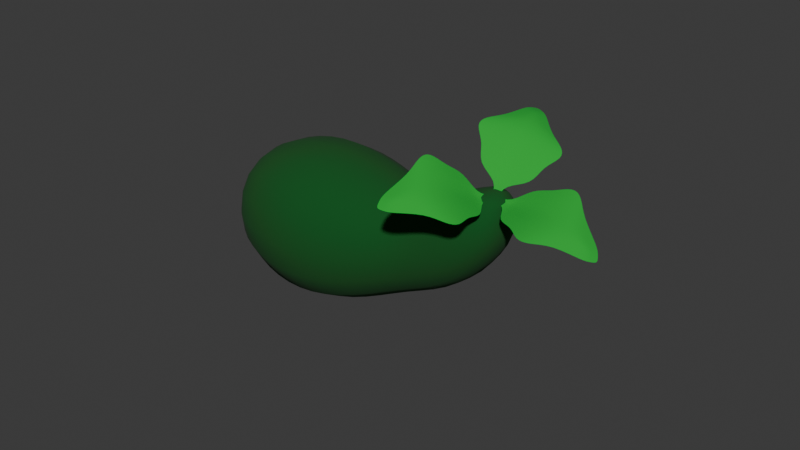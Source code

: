 # Source: Zucchini.blend  (saved by Blender 4.3.34; exported with 4.5.12 LTS)
import bpy
from mathutils import Matrix  # noqa: F401  (used for matrix-valued properties, if any)

bpy.ops.wm.read_factory_settings(use_empty=True)
scene = bpy.context.scene
scene.name = 'Scene'

# ---- collections
col_collection = bpy.data.collections.new('Collection'); scene.collection.children.link(col_collection)

# ---- materials (node trees are filled in below, after node groups)
mat_zucchini_green = bpy.data.materials.new('zucchini_green')
mat_zucchini_green.use_transparent_shadow = False
mat_leafy_green = bpy.data.materials.new('leafy_green')
mat_leafy_green.use_transparent_shadow = False

# ---- material node trees
mat_zucchini_green.use_nodes = True; mat_zucchini_green.node_tree.nodes.clear()
_N = mat_zucchini_green.node_tree.nodes; _L = mat_zucchini_green.node_tree.links
n0 = _N.new('ShaderNodeBsdfPrincipled'); n0.name = 'Principled BSDF'; n0.location = (10, 300)
n0.inputs[0].default_value = (0.0006876, 0.08278, 0.008729, 1.0)
n0.inputs[2].default_value = 1.0
n1 = _N.new('ShaderNodeOutputMaterial'); n1.name = 'Material Output'; n1.location = (300, 300)
_L.new(n0.outputs[0], n1.inputs[0])
n1.is_active_output = True
mat_leafy_green.use_nodes = True; mat_leafy_green.node_tree.nodes.clear()
_N = mat_leafy_green.node_tree.nodes; _L = mat_leafy_green.node_tree.links
n0 = _N.new('ShaderNodeBsdfPrincipled'); n0.name = 'Principled BSDF'; n0.location = (10, 300)
n0.inputs[0].default_value = (0.005389, 0.4004, 0.03128, 1.0)
n0.inputs[2].default_value = 1.0
n1 = _N.new('ShaderNodeOutputMaterial'); n1.name = 'Material Output'; n1.location = (300, 300)
_L.new(n0.outputs[0], n1.inputs[0])
n1.is_active_output = True

# ---- world
world_world = bpy.data.worlds.new('World'); scene.world = world_world
world_world.use_nodes = True; world_world.node_tree.nodes.clear()
_N = world_world.node_tree.nodes; _L = world_world.node_tree.links
n0 = _N.new('ShaderNodeOutputWorld'); n0.name = 'World Output'; n0.location = (300, 300)
n1 = _N.new('ShaderNodeBackground'); n1.name = 'Background'; n1.location = (10, 300)
n1.inputs[0].default_value = (0.05088, 0.05088, 0.05088, 1.0)
_L.new(n1.outputs[0], n0.inputs[0])
n0.is_active_output = True
world_world.color = (0.05088, 0.05088, 0.05088)
world_world.use_sun_shadow = False
world_world.sun_shadow_jitter_overblur = 0.0

# ---- meshes
me_cube_001 = bpy.data.meshes.new('Cube.001')
me_cube_001.from_pydata([(0.1837, -0.07559, 0.5236), (-0.2043, 0.08701, 0.1864), (-0.1966, -0.1016, 0.5176), (-0.1069, 0.1552, 0.8581), (-0.1094, 0.31, 0.7036), (-0.08064, -0.7323, 0.1022), (-0.08591, -0.6214, -0.1273), (0.1117, 0.1607, 0.8602), (0.1093, 0.3155, 0.7057), (0.1734, -0.7121, 0.1061), (0.1682, -0.6012, -0.1234), (0.176, 0.113, 0.1923), (-0.2261, -0.4889, -0.2049), (-0.3028, -0.06962, -0.04586), (-0.3206, -0.2617, -0.1772), (-0.2904, -0.3294, 0.4919), (-0.2154, -0.7133, 0.2594), (-0.3068, -0.552, 0.4236), (0.2987, -0.6724, 0.2673), (0.305, -0.2822, 0.501), (0.3584, -0.4991, 0.4339), (0.2926, -0.02233, -0.03667), (0.288, -0.4481, -0.197), (0.3446, -0.2088, -0.1669), (0.1819, 0.05194, 0.6916), (-0.2057, 0.2568, 0.3776), (-0.1989, 0.03274, 0.686), (0.175, 0.276, 0.3831), (0.06055, 0.1416, 0.7673), (0.04962, 0.12, 0.7675), (0.1254, 0.2042, 0.7828), (0.03785, 0.03088, 0.7842), (0.3031, 0.0997, 0.7816), (0.2274, -0.05015, 0.7828), (0.00815, 0.1681, 0.7692), (-0.002772, 0.1465, 0.7693), (0.05487, 0.1309, 0.7666), (0.07833, 0.1191, 0.7705), (0.1903, 0.1817, 0.7995), (0.002698, 0.1573, 0.7693), (0.362, 0.0195, 0.7289), (0.3332, -0.009802, 0.7476), (0.3266, -0.05069, 0.7294), (0.09462, -0.007802, 0.8011), (0.1625, 0.0768, 0.7964), (0.2952, 0.009621, 0.7777), (0.3698, -0.02864, 0.7046), (0.05225, 0.1254, 0.767), (-3.697e-05, 0.1519, 0.7693), (0.05849, 0.07479, 0.779), (0.3662, -0.004707, 0.7179), (0.3301, -0.03036, 0.7394), (0.129, 0.03429, 0.8005), (0.2613, -0.02026, 0.7802), (0.1023, 0.1614, 0.7783), (0.05771, 0.1363, 0.7669), (0.005424, 0.1627, 0.7692), (0.3478, 0.004741, 0.7392), (0.1768, 0.129, 0.7998), (0.2991, 0.05466, 0.7796), (0.3485, -0.0398, 0.7182), (0.3484, -0.01766, 0.7298), (0.2585, 0.2039, 0.8087), (0.2887, 0.1692, 0.8004), (0.163, -0.07961, 0.8024), (0.1173, -0.07578, 0.811), (0.2581, 0.02848, 0.7935), (0.2231, 0.04619, 0.7997), (0.1701, -0.01487, 0.8058), (0.2096, -0.02674, 0.7981), (0.2408, 0.1252, 0.8047), (0.2738, 0.1003, 0.7971), (-0.04117, 0.1224, 0.7907), (-0.04973, 0.1446, 0.7955), (-0.02732, 0.03263, 0.8009), (-0.09592, 0.2102, 0.8394), (-0.1982, -0.03867, 0.8915), (-0.2575, 0.1148, 0.9248), (0.006969, 0.1462, 0.7669), (-0.001591, 0.1684, 0.7717), (-0.04566, 0.1336, 0.7922), (-0.0649, 0.1229, 0.8071), (-0.07095, -0.003337, 0.8434), (0.002698, 0.1573, 0.7693), (-0.3107, -0.03351, 0.8923), (-0.3057, 0.007423, 0.9109), (-0.3385, 0.03839, 0.9079), (-0.1459, 0.1907, 0.8855), (-0.1284, 0.08464, 0.8707), (-0.257, 0.02451, 0.9188), (-0.3593, -0.008977, 0.8909), (-0.04769, 0.1391, 0.7939), (0.0005539, 0.1628, 0.7705), (-0.08, 0.1664, 0.8249), (-0.3347, -0.02138, 0.8928), (-0.3218, 0.0228, 0.9103), (-0.1367, 0.1375, 0.8799), (-0.2573, 0.06966, 0.9218), (-0.04571, 0.0776, 0.8056), (-0.04342, 0.128, 0.7915), (0.004834, 0.1517, 0.7681), (-0.308, -0.01315, 0.9025), (-0.0992, 0.04044, 0.8588), (-0.2276, -0.007079, 0.9052), (-0.3486, 0.01457, 0.9006), (-0.328, 0.0005817, 0.9026), (-0.08946, -0.0702, 0.8638), (-0.1339, -0.07161, 0.8783), (-0.2324, 0.1833, 0.9335), (-0.2002, 0.2163, 0.9259), (-0.216, 0.04126, 0.9146), (-0.1814, 0.0571, 0.9031), (-0.1906, 0.1368, 0.9149), (-0.2244, 0.1137, 0.9244), (-0.1351, -0.006641, 0.8838), (-0.1741, -0.01639, 0.8962), (-0.008566, 0.2112, 0.793), (0.0149, 0.2131, 0.7874), (-0.08639, 0.2256, 0.8388), (0.1017, 0.2413, 0.7932), (-0.0707, 0.417, 0.9137), (0.09191, 0.4306, 0.8743), (-0.009046, 0.1563, 0.7721), (0.01442, 0.1583, 0.7664), (0.002958, 0.2122, 0.7894), (0.004365, 0.235, 0.803), (-0.08991, 0.2814, 0.8821), (0.002698, 0.1573, 0.7693), (-0.0392, 0.5225, 0.8901), (0.003269, 0.5071, 0.8926), (0.03698, 0.5289, 0.8717), (0.1157, 0.2986, 0.8323), (0.01228, 0.3121, 0.8624), (0.01003, 0.4564, 0.903), (-0.006728, 0.5613, 0.87), (0.00893, 0.2127, 0.7884), (0.008561, 0.1578, 0.7678), (0.05343, 0.238, 0.7997), (-0.02267, 0.5418, 0.8813), (0.02035, 0.5179, 0.883), (0.06445, 0.3051, 0.8491), (0.05097, 0.4435, 0.8886), (-0.04061, 0.2301, 0.8225), (-0.002805, 0.2117, 0.7912), (-0.003174, 0.1568, 0.7707), (-0.01773, 0.5147, 0.8923), (-0.03836, 0.2965, 0.874), (-0.03034, 0.4367, 0.9083), (0.01542, 0.5449, 0.872), (-0.000888, 0.5297, 0.8832), (-0.1357, 0.3206, 0.9221), (-0.1204, 0.3645, 0.9269), (0.1497, 0.3871, 0.8614), (0.1678, 0.346, 0.8486), (0.01329, 0.4121, 0.9011), (0.0142, 0.3736, 0.8915), (0.09125, 0.3596, 0.8704), (0.08295, 0.3994, 0.8809), (-0.06076, 0.3468, 0.9072), (-0.05493, 0.3878, 0.9144)], [], [(9, 10, 22, 18), (11, 0, 19, 21), (5, 9, 18, 16), (13, 15, 2, 1), (10, 6, 12, 22), (5, 6, 10, 9), (24, 27, 8, 7), (7, 8, 4, 3), (26, 24, 7, 3), (27, 25, 4, 8), (15, 19, 0, 2), (26, 25, 1, 2), (16, 12, 6, 5), (13, 21, 23, 14), (14, 23, 22, 12), (19, 15, 17, 20), (20, 17, 16, 18), (21, 19, 20, 23), (23, 20, 18, 22), (12, 16, 17, 14), (14, 17, 15, 13), (21, 13, 1, 11), (3, 4, 25, 26), (11, 1, 25, 27), (2, 0, 24, 26), (0, 11, 27, 24), (47, 29, 31, 49), (49, 31, 43, 52), (55, 28, 34, 56), (47, 36, 39, 48), (53, 33, 42, 51), (55, 36, 37, 54), (44, 52, 68, 67), (61, 51, 42, 60), (59, 45, 41, 57), (54, 37, 44, 58), (52, 43, 65, 68), (58, 44, 67, 70), (71, 66, 45, 59), (57, 41, 51, 61), (66, 69, 53, 45), (45, 53, 51, 41), (29, 47, 48, 35), (37, 49, 52, 44), (36, 47, 49, 37), (40, 57, 61, 50), (69, 64, 33, 53), (30, 54, 58, 38), (32, 59, 57, 40), (50, 61, 60, 46), (63, 71, 59, 32), (28, 55, 54, 30), (36, 55, 56, 39), (71, 63, 62, 70), (69, 66, 67, 68), (64, 69, 68, 65), (66, 71, 70, 67), (38, 58, 70, 62), (91, 73, 75, 93), (93, 75, 87, 96), (99, 72, 78, 100), (91, 80, 83, 92), (97, 77, 86, 95), (99, 80, 81, 98), (88, 96, 112, 111), (105, 95, 86, 104), (103, 89, 85, 101), (98, 81, 88, 102), (96, 87, 109, 112), (102, 88, 111, 114), (115, 110, 89, 103), (101, 85, 95, 105), (110, 113, 97, 89), (89, 97, 95, 85), (73, 91, 92, 79), (81, 93, 96, 88), (80, 91, 93, 81), (84, 101, 105, 94), (113, 108, 77, 97), (74, 98, 102, 82), (76, 103, 101, 84), (94, 105, 104, 90), (107, 115, 103, 76), (72, 99, 98, 74), (80, 99, 100, 83), (115, 107, 106, 114), (113, 110, 111, 112), (108, 113, 112, 109), (110, 115, 114, 111), (82, 102, 114, 106), (135, 117, 119, 137), (137, 119, 131, 140), (143, 116, 122, 144), (135, 124, 127, 136), (141, 121, 130, 139), (143, 124, 125, 142), (132, 140, 156, 155), (149, 139, 130, 148), (147, 133, 129, 145), (142, 125, 132, 146), (140, 131, 153, 156), (146, 132, 155, 158), (159, 154, 133, 147), (145, 129, 139, 149), (154, 157, 141, 133), (133, 141, 139, 129), (117, 135, 136, 123), (125, 137, 140, 132), (124, 135, 137, 125), (128, 145, 149, 138), (157, 152, 121, 141), (118, 142, 146, 126), (120, 147, 145, 128), (138, 149, 148, 134), (151, 159, 147, 120), (116, 143, 142, 118), (124, 143, 144, 127), (159, 151, 150, 158), (157, 154, 155, 156), (152, 157, 156, 153), (154, 159, 158, 155), (126, 146, 158, 150)])
me_cube_001.polygons.foreach_set('use_smooth', [True] * 122)
me_cube_001.polygons.foreach_set('material_index', [0, 0, 0, 0, 0, 0, 0, 0, 0, 0, 0, 0, 0, 0, 0, 0, 0, 0, 0, 0, 0, 0, 0, 0, 0, 0, 1, 1, 1, 1, 1, 1, 1, 1, 1, 1, 1, 1, 1, 1, 1, 1, 1, 1, 1, 1, 1, 1, 1, 1, 1, 1, 1, 1, 1, 1, 1, 1, 1, 1, 1, 1, 1, 1, 1, 1, 1, 1, 1, 1, 1, 1, 1, 1, 1, 1, 1, 1, 1, 1, 1, 1, 1, 1, 1, 1, 1, 1, 1, 1, 1, 1, 1, 1, 1, 1, 1, 1, 1, 1, 1, 1, 1, 1, 1, 1, 1, 1, 1, 1, 1, 1, 1, 1, 1, 1, 1, 1, 1, 1, 1, 1])
_uv = me_cube_001.uv_layers.new(name='UVMap')
_uv.uv.foreach_set('vector', [0.375, 0.5, 0.625, 0.5, 0.625, 0.5234, 0.375, 0.5234, 0.625, 0.6875, 0.375, 0.6875, 0.375, 0.6337, 0.625, 0.6337, 0.125, 0.5, 0.375, 0.5, 0.375, 0.5234, 0.125, 0.5234, 0.625, 0.1163, 0.375, 0.1163, 0.375, 0.0625, 0.625, 0.0625, 0.625, 0.5, 0.875, 0.5, 0.875, 0.5234, 0.625, 0.5234, 0.375, 0.25, 0.625, 0.25, 0.625, 0.5, 0.375, 0.5, 0.375, 0.7188, 0.625, 0.7188, 0.625, 0.75, 0.375, 0.75, 0.375, 0.75, 0.625, 0.75, 0.625, 1.0, 0.375, 1.0, 0.125, 0.7188, 0.375, 0.7188, 0.375, 0.75, 0.125, 0.75, 0.625, 0.7188, 0.875, 0.7188, 0.875, 0.75, 0.625, 0.75, 0.125, 0.6337, 0.375, 0.6337, 0.375, 0.6875, 0.125, 0.6875, 0.375, 0.03125, 0.625, 0.03125, 0.625, 0.0625, 0.375, 0.0625, 0.375, 0.2266, 0.625, 0.2266, 0.625, 0.25, 0.375, 0.25, 0.875, 0.6337, 0.625, 0.6337, 0.625, 0.5772, 0.8512, 0.5772, 0.8512, 0.5772, 0.625, 0.5772, 0.625, 0.5234, 0.875, 0.5234, 0.375, 0.6337, 0.125, 0.6337, 0.1488, 0.5772, 0.375, 0.5772, 0.375, 0.5772, 0.1488, 0.5772, 0.125, 0.5234, 0.375, 0.5234, 0.625, 0.6337, 0.375, 0.6337, 0.375, 0.5772, 0.625, 0.5772, 0.625, 0.5772, 0.375, 0.5772, 0.375, 0.5234, 0.625, 0.5234, 0.625, 0.2266, 0.375, 0.2266, 0.3988, 0.1728, 0.6012, 0.1728, 0.6012, 0.1728, 0.3988, 0.1728, 0.375, 0.1163, 0.625, 0.1163, 0.625, 0.6337, 0.875, 0.6337, 0.875, 0.6875, 0.625, 0.6875, 0.375, 0.0, 0.625, 0.0, 0.625, 0.03125, 0.375, 0.03125, 0.625, 0.6875, 0.875, 0.6875, 0.875, 0.7188, 0.625, 0.7188, 0.125, 0.6875, 0.375, 0.6875, 0.375, 0.7188, 0.125, 0.7188, 0.375, 0.6875, 0.625, 0.6875, 0.625, 0.7188, 0.375, 0.7188, 0.75, 0.0, 1.0, 0.0, 1.0, 1.0, 0.75, 1.0, 0.75, 1.0, 1.0, 1.0, 1.0, 1.0, 0.75, 1.0, 0.25, 0.0, 0.0, 0.0, 0.0, 0.0, 0.25, 0.0, 0.75, 0.0, 0.5, 0.0, 0.5, 0.0, 0.75, 0.0, 0.75, 1.0, 1.0, 1.0, 0.7025, 1.0, 0.6013, 1.0, 0.25, 0.0, 0.5, 0.0, 0.5, 1.0, 0.25, 1.0, 0.5, 1.0, 0.75, 1.0, 0.75, 1.0, 0.5, 1.0, 0.5, 1.0, 0.6013, 1.0, 0.7025, 1.0, 0.6013, 1.0, 0.25, 1.0, 0.5, 1.0, 0.5, 1.0, 0.3987, 1.0, 0.25, 1.0, 0.5, 1.0, 0.5, 1.0, 0.25, 1.0, 0.75, 1.0, 1.0, 1.0, 1.0, 1.0, 0.75, 1.0, 0.25, 1.0, 0.5, 1.0, 0.5, 1.0, 0.25, 1.0, 0.25, 1.0, 0.5, 1.0, 0.5, 1.0, 0.25, 1.0, 0.3987, 1.0, 0.5, 1.0, 0.6013, 1.0, 0.5, 1.0, 0.5, 1.0, 0.75, 1.0, 0.75, 1.0, 0.5, 1.0, 0.5, 1.0, 0.75, 1.0, 0.6013, 1.0, 0.5, 1.0, 1.0, 0.0, 0.75, 0.0, 0.75, 0.0, 1.0, 0.0, 0.5, 1.0, 0.75, 1.0, 0.75, 1.0, 0.5, 1.0, 0.5, 0.0, 0.75, 0.0, 0.75, 1.0, 0.5, 1.0, 0.2975, 1.0, 0.3987, 1.0, 0.5, 1.0, 0.3987, 1.0, 0.75, 1.0, 1.0, 1.0, 1.0, 1.0, 0.75, 1.0, 0.0, 1.0, 0.25, 1.0, 0.25, 1.0, 0.0, 1.0, 0.0, 1.0, 0.25, 1.0, 0.3987, 1.0, 0.2975, 1.0, 0.3987, 1.0, 0.5, 1.0, 0.6013, 1.0, 0.5, 1.0, 0.0, 1.0, 0.25, 1.0, 0.25, 1.0, 0.0, 1.0, 0.0, 0.0, 0.25, 0.0, 0.25, 1.0, 0.0, 1.0, 0.5, 0.0, 0.25, 0.0, 0.25, 0.0, 0.5, 0.0, 0.25, 1.0, 0.0, 1.0, 0.0, 1.0, 0.25, 1.0, 0.75, 1.0, 0.5, 1.0, 0.5, 1.0, 0.75, 1.0, 1.0, 1.0, 0.75, 1.0, 0.75, 1.0, 1.0, 1.0, 0.5, 1.0, 0.25, 1.0, 0.25, 1.0, 0.5, 1.0, 0.0, 1.0, 0.25, 1.0, 0.25, 1.0, 0.0, 1.0, 0.75, 0.0, 1.0, 0.0, 1.0, 1.0, 0.75, 1.0, 0.75, 1.0, 1.0, 1.0, 1.0, 1.0, 0.75, 1.0, 0.25, 0.0, 0.0, 0.0, 0.0, 0.0, 0.25, 0.0, 0.75, 0.0, 0.5, 0.0, 0.5, 0.0, 0.75, 0.0, 0.75, 1.0, 1.0, 1.0, 0.7025, 1.0, 0.6013, 1.0, 0.25, 0.0, 0.5, 0.0, 0.5, 1.0, 0.25, 1.0, 0.5, 1.0, 0.75, 1.0, 0.75, 1.0, 0.5, 1.0, 0.5, 1.0, 0.6013, 1.0, 0.7025, 1.0, 0.6013, 1.0, 0.25, 1.0, 0.5, 1.0, 0.5, 1.0, 0.3987, 1.0, 0.25, 1.0, 0.5, 1.0, 0.5, 1.0, 0.25, 1.0, 0.75, 1.0, 1.0, 1.0, 1.0, 1.0, 0.75, 1.0, 0.25, 1.0, 0.5, 1.0, 0.5, 1.0, 0.25, 1.0, 0.25, 1.0, 0.5, 1.0, 0.5, 1.0, 0.25, 1.0, 0.3987, 1.0, 0.5, 1.0, 0.6013, 1.0, 0.5, 1.0, 0.5, 1.0, 0.75, 1.0, 0.75, 1.0, 0.5, 1.0, 0.5, 1.0, 0.75, 1.0, 0.6013, 1.0, 0.5, 1.0, 1.0, 0.0, 0.75, 0.0, 0.75, 0.0, 1.0, 0.0, 0.5, 1.0, 0.75, 1.0, 0.75, 1.0, 0.5, 1.0, 0.5, 0.0, 0.75, 0.0, 0.75, 1.0, 0.5, 1.0, 0.2975, 1.0, 0.3987, 1.0, 0.5, 1.0, 0.3987, 1.0, 0.75, 1.0, 1.0, 1.0, 1.0, 1.0, 0.75, 1.0, 0.0, 1.0, 0.25, 1.0, 0.25, 1.0, 0.0, 1.0, 0.0, 1.0, 0.25, 1.0, 0.3987, 1.0, 0.2975, 1.0, 0.3987, 1.0, 0.5, 1.0, 0.6013, 1.0, 0.5, 1.0, 0.0, 1.0, 0.25, 1.0, 0.25, 1.0, 0.0, 1.0, 0.0, 0.0, 0.25, 0.0, 0.25, 1.0, 0.0, 1.0, 0.5, 0.0, 0.25, 0.0, 0.25, 0.0, 0.5, 0.0, 0.25, 1.0, 0.0, 1.0, 0.0, 1.0, 0.25, 1.0, 0.75, 1.0, 0.5, 1.0, 0.5, 1.0, 0.75, 1.0, 1.0, 1.0, 0.75, 1.0, 0.75, 1.0, 1.0, 1.0, 0.5, 1.0, 0.25, 1.0, 0.25, 1.0, 0.5, 1.0, 0.0, 1.0, 0.25, 1.0, 0.25, 1.0, 0.0, 1.0, 0.75, 0.0, 1.0, 0.0, 1.0, 1.0, 0.75, 1.0, 0.75, 1.0, 1.0, 1.0, 1.0, 1.0, 0.75, 1.0, 0.25, 0.0, 0.0, 0.0, 0.0, 0.0, 0.25, 0.0, 0.75, 0.0, 0.5, 0.0, 0.5, 0.0, 0.75, 0.0, 0.75, 1.0, 1.0, 1.0, 0.7025, 1.0, 0.6013, 1.0, 0.25, 0.0, 0.5, 0.0, 0.5, 1.0, 0.25, 1.0, 0.5, 1.0, 0.75, 1.0, 0.75, 1.0, 0.5, 1.0, 0.5, 1.0, 0.6013, 1.0, 0.7025, 1.0, 0.6013, 1.0, 0.25, 1.0, 0.5, 1.0, 0.5, 1.0, 0.3987, 1.0, 0.25, 1.0, 0.5, 1.0, 0.5, 1.0, 0.25, 1.0, 0.75, 1.0, 1.0, 1.0, 1.0, 1.0, 0.75, 1.0, 0.25, 1.0, 0.5, 1.0, 0.5, 1.0, 0.25, 1.0, 0.25, 1.0, 0.5, 1.0, 0.5, 1.0, 0.25, 1.0, 0.3987, 1.0, 0.5, 1.0, 0.6013, 1.0, 0.5, 1.0, 0.5, 1.0, 0.75, 1.0, 0.75, 1.0, 0.5, 1.0, 0.5, 1.0, 0.75, 1.0, 0.6013, 1.0, 0.5, 1.0, 1.0, 0.0, 0.75, 0.0, 0.75, 0.0, 1.0, 0.0, 0.5, 1.0, 0.75, 1.0, 0.75, 1.0, 0.5, 1.0, 0.5, 0.0, 0.75, 0.0, 0.75, 1.0, 0.5, 1.0, 0.2975, 1.0, 0.3987, 1.0, 0.5, 1.0, 0.3987, 1.0, 0.75, 1.0, 1.0, 1.0, 1.0, 1.0, 0.75, 1.0, 0.0, 1.0, 0.25, 1.0, 0.25, 1.0, 0.0, 1.0, 0.0, 1.0, 0.25, 1.0, 0.3987, 1.0, 0.2975, 1.0, 0.3987, 1.0, 0.5, 1.0, 0.6013, 1.0, 0.5, 1.0, 0.0, 1.0, 0.25, 1.0, 0.25, 1.0, 0.0, 1.0, 0.0, 0.0, 0.25, 0.0, 0.25, 1.0, 0.0, 1.0, 0.5, 0.0, 0.25, 0.0, 0.25, 0.0, 0.5, 0.0, 0.25, 1.0, 0.0, 1.0, 0.0, 1.0, 0.25, 1.0, 0.75, 1.0, 0.5, 1.0, 0.5, 1.0, 0.75, 1.0, 1.0, 1.0, 0.75, 1.0, 0.75, 1.0, 1.0, 1.0, 0.5, 1.0, 0.25, 1.0, 0.25, 1.0, 0.5, 1.0, 0.0, 1.0, 0.25, 1.0, 0.25, 1.0, 0.0, 1.0])
me_cube_001.materials.append(mat_zucchini_green)
me_cube_001.materials.append(mat_leafy_green)
me_cube_001.update()

# ---- objects
ob_zucchini = bpy.data.objects.new('Zucchini', me_cube_001)

# ---- transforms, parenting, visibility, modifiers, constraints
ob_zucchini.location = (0.0, -1.327e-11, 3.725e-09)
ob_zucchini.rotation_euler = (-0.5027, -0.0007613, -1.591)
ob_zucchini.scale = (0.1717, 0.1717, 0.1717)
_m = ob_zucchini.modifiers.new('Subdivision', 'SUBSURF')

# ---- collection membership
col_collection.objects.link(ob_zucchini)

# ---- scene / render settings (as saved in the file)
scene.frame_start = 1; scene.frame_end = 250; scene.frame_set(1)
scene.render.engine = 'BLENDER_EEVEE_NEXT'
scene.cycles.sampling_pattern = 'TABULATED_SOBOL'
scene.eevee.ray_tracing_options.trace_max_roughness = 0.0
bpy.context.view_layer.update()

# ---- added for rendering (the .blend has no active camera and no usable light): camera, sun
cam_auto = bpy.data.cameras.new('AutoCamera')
cam_auto.lens = 50.0
cam_auto.sensor_width = 36.0
cam_auto.clip_end = 1000.0
ob_auto_camera = bpy.data.objects.new('AutoCamera', cam_auto)
scene.collection.objects.link(ob_auto_camera)
ob_auto_camera.location = (0.40916, -0.471487, 0.375405)
ob_auto_camera.rotation_euler = (1.09748, -7.21219e-08, 0.694738)
scene.camera = ob_auto_camera
light_auto_sun = bpy.data.lights.new('AutoSun', 'SUN')
light_auto_sun.energy = 3.0
light_auto_sun.angle = 0.0523599
ob_auto_sun = bpy.data.objects.new('AutoSun', light_auto_sun)
scene.collection.objects.link(ob_auto_sun)
ob_auto_sun.rotation_euler = (0.872665, 0.174533, 0.523599)
bpy.context.view_layer.update()
